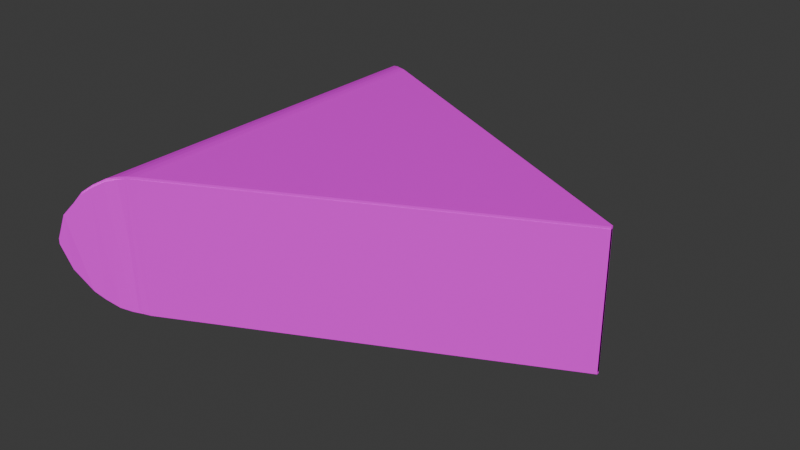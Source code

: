 # Source: truita.blend  (saved by Blender 4.5.90; exported with 4.5.12 LTS)
import bpy
from mathutils import Matrix  # noqa: F401  (used for matrix-valued properties, if any)

bpy.ops.wm.read_factory_settings(use_empty=True)
scene = bpy.context.scene
scene.name = 'Scene'

# ---- collections
col_collection = bpy.data.collections.new('Collection'); scene.collection.children.link(col_collection)

# ---- images (referenced by path relative to the original .blend; pixels are not part of the script)
import os
ASSET_DIR = os.environ.get("B2B_ASSET_DIR", "")  # directory of the original .blend (textures are referenced by path, not embedded)
HERE = os.path.dirname(os.path.abspath(__file__))  # packed textures are extracted next to this script under _unpacked/

def load_image(name, relpath, width, height, colorspace="sRGB"):
    """Load a texture the original file referenced (path relative to the .blend, or extracted next to this script)."""
    p = next((c for c in (os.path.join(HERE, relpath), os.path.join(ASSET_DIR, relpath)) if relpath and os.path.exists(c)), "")
    if p:
        img = bpy.data.images.load(p, check_existing=True)
        img.name = name
    else:  # same state as the original file: an image datablock whose file is absent (Cycles renders it pink)
        img = bpy.data.images.new(name, width, height)
        img.source = "FILE"
        img.filepath = "//" + (relpath or name)
    img.colorspace_settings.name = colorspace
    return img
img_texturatortilla_jpg = load_image('texturatortilla.jpg', 'texturas/texturatortilla.jpg', 1024, 1024, 'sRGB')
img_texturatortilla_jpg_001 = load_image('texturatortilla.jpg.001', 'texturas/texturatortilla.jpg', 1024, 1024, 'sRGB')

# ---- materials (node trees are filled in below, after node groups)
mat_textura = bpy.data.materials.new('textura')
mat_textura.alpha_threshold = 0.0
mat_textura.roughness = 0.5
mat_textura.line_color = (0.0, 0.0, 0.0, 1.0)
mat_textura_001 = bpy.data.materials.new('textura.001')
mat_textura_001.alpha_threshold = 0.0
mat_textura_001.roughness = 0.5
mat_textura_001.line_color = (0.0, 0.0, 0.0, 1.0)

# ---- material node trees
mat_textura.use_nodes = True; mat_textura.node_tree.nodes.clear()
_N = mat_textura.node_tree.nodes; _L = mat_textura.node_tree.links
n0 = _N.new('ShaderNodeOutputMaterial'); n0.name = 'Material Output'; n0.location = (200, 100)
n1 = _N.new('ShaderNodeBsdfPrincipled'); n1.name = 'Principled BSDF'; n1.location = (-200, 100)
n1.inputs[3].default_value = 1.45
n2 = _N.new('ShaderNodeTexImage'); n2.name = 'Image Texture'; n2.location = (-490, 80)
n2.image = img_texturatortilla_jpg
_L.new(n1.outputs[0], n0.inputs[0])
_L.new(n2.outputs[0], n1.inputs[0])
n0.is_active_output = True
mat_textura_001.use_nodes = True; mat_textura_001.node_tree.nodes.clear()
_N = mat_textura_001.node_tree.nodes; _L = mat_textura_001.node_tree.links
n0 = _N.new('ShaderNodeOutputMaterial'); n0.name = 'Material Output'; n0.location = (200, 100)
n1 = _N.new('ShaderNodeBsdfPrincipled'); n1.name = 'Principled BSDF'; n1.location = (-200, 100)
n1.inputs[3].default_value = 1.45
n2 = _N.new('ShaderNodeTexImage'); n2.name = 'Image Texture'; n2.location = (-490, 80)
n2.image = img_texturatortilla_jpg_001
_L.new(n1.outputs[0], n0.inputs[0])
_L.new(n2.outputs[0], n1.inputs[0])
n0.is_active_output = True

# ---- world
world_world = bpy.data.worlds.new('World'); scene.world = world_world
world_world.use_nodes = True; world_world.node_tree.nodes.clear()
_N = world_world.node_tree.nodes; _L = world_world.node_tree.links
n0 = _N.new('ShaderNodeOutputWorld'); n0.name = 'World Output'; n0.location = (200, 100)
n1 = _N.new('ShaderNodeBackground'); n1.name = 'Background'; n1.location = (-200, 100)
n1.inputs[0].default_value = (0.05088, 0.05088, 0.05088, 1.0)
_L.new(n1.outputs[0], n0.inputs[0])
n0.is_active_output = True
world_world.color = (0.05088, 0.05088, 0.05088)
world_world.sun_shadow_jitter_overblur = 0.0

# ---- meshes
me_cube = bpy.data.meshes.new('Cube')
me_cube.from_pydata([(1.0, 0.006367, 1.0), (1.0, 0.006367, -1.0), (1.0, -0.006367, 1.0), (1.0, -0.006367, -1.0), (-1.0, 1.0, 1.0), (-1.0, 1.0, -1.0), (-1.0, -1.0, 1.0), (-1.0, -1.0, -1.0), (-1.041, 1.019, -0.9925), (-1.041, -1.021, -0.9925), (-1.041, -1.021, 0.9925), (-1.041, 1.016, 0.9925), (-1.084, 1.04, -0.9704), (-1.084, -1.038, -0.9704), (-1.084, -1.038, 0.9704), (-1.084, 1.044, 0.9704), (-1.14, 1.077, -0.9255), (-1.14, -1.064, -0.9255), (-1.14, -1.064, 0.9255), (-1.14, 1.077, 0.9255), (-1.205, 1.113, -0.8224), (-1.205, -1.096, -0.8224), (-1.205, -1.096, 0.8224), (-1.205, 1.11, 0.8224), (-1.255, 1.141, -0.7124), (-1.255, -1.13, -0.7124), (-1.255, -1.13, 0.7124), (-1.255, 1.138, 0.7124), (-1.345, 1.191, -0.4099), (-1.345, -1.162, -0.4099), (-1.345, -1.162, 0.4099), (-1.345, 1.181, 0.4099), (-1.39, 1.209, -0.04052), (-1.39, -1.178, -0.04052), (-1.39, -1.178, 0.04052), (-1.39, 1.209, 0.04052)], [], [(0, 4, 6, 2), (3, 2, 6, 7), (4, 5, 8, 11), (5, 1, 3, 7), (1, 0, 2, 3), (5, 4, 0, 1), (11, 8, 12, 15), (7, 6, 10, 9), (5, 7, 9, 8), (6, 4, 11, 10), (14, 15, 19, 18), (8, 9, 13, 12), (10, 11, 15, 14), (9, 10, 14, 13), (19, 16, 20, 23), (13, 14, 18, 17), (15, 12, 16, 19), (12, 13, 17, 16), (23, 20, 24, 27), (16, 17, 21, 20), (18, 19, 23, 22), (17, 18, 22, 21), (26, 27, 31, 30), (20, 21, 25, 24), (22, 23, 27, 26), (21, 22, 26, 25), (31, 28, 32, 35), (25, 26, 30, 29), (27, 24, 28, 31), (24, 25, 29, 28), (33, 34, 35, 32), (28, 29, 33, 32), (30, 31, 35, 34), (29, 30, 34, 33)])
_uv = me_cube.uv_layers.new(name='UVMap')
_uv.uv.foreach_set('vector', [0.1345, 0.6963, 0.8818, 0.3346, 0.8154, 0.7879, 0.1345, 0.7202, 0.2653, 0.28, 0.5751, 0.1561, 0.6236, 0.4528, 0.3171, 0.5694, 0.625, 0.25, 0.375, 0.25, 0.375, 0.25, 0.625, 0.25, 0.1612, 0.6898, 0.8747, 0.3582, 0.8109, 0.8184, 0.1612, 0.7061, 0.375, 0.5, 0.625, 0.5, 0.625, 0.75, 0.375, 0.75, 0.3675, 0.2797, 0.5749, 0.182, 0.6182, 0.4003, 0.3652, 0.491, 0.625, 0.25, 0.375, 0.25, 0.375, 0.25, 0.625, 0.25, 0.4877, 0.6422, 0.7377, 0.6422, 0.7377, 0.6422, 0.4877, 0.6422, 0.125, 0.5, 0.125, 0.75, 0.125, 0.75, 0.125, 0.5, 0.762, 0.7486, 0.762, 0.4986, 0.762, 0.4986, 0.762, 0.7486, 0.762, 0.7486, 0.762, 0.4986, 0.762, 0.4986, 0.762, 0.7486, 0.125, 0.5, 0.125, 0.75, 0.125, 0.75, 0.125, 0.5, 0.762, 0.7486, 0.762, 0.4986, 0.762, 0.4986, 0.762, 0.7486, 0.4877, 0.6422, 0.7377, 0.6422, 0.7377, 0.6422, 0.4877, 0.6422, 0.8693, 0.6176, 0.683, 0.6176, 0.683, 0.6176, 0.8693, 0.6176, 0.4877, 0.6422, 0.7377, 0.6422, 0.7377, 0.6422, 0.4877, 0.6422, 0.625, 0.25, 0.375, 0.25, 0.375, 0.25, 0.625, 0.25, 0.125, 0.5, 0.125, 0.75, 0.125, 0.75, 0.125, 0.5, 0.8693, 0.6176, 0.683, 0.6176, 0.683, 0.6176, 0.8693, 0.6176, 0.125, 0.5, 0.125, 0.75, 0.125, 0.75, 0.125, 0.5, 0.762, 0.7486, 0.762, 0.4986, 0.762, 0.4986, 0.762, 0.7486, 0.8214, 0.8031, 0.8828, 0.4396, 0.8828, 0.4396, 0.8214, 0.8031, 0.762, 0.7486, 0.762, 0.4986, 0.762, 0.4986, 0.762, 0.7486, 0.125, 0.5, 0.125, 0.75, 0.125, 0.75, 0.125, 0.5, 0.762, 0.7486, 0.762, 0.4986, 0.762, 0.4986, 0.762, 0.7486, 0.8214, 0.8031, 0.8828, 0.4396, 0.8828, 0.4396, 0.8214, 0.8031, 0.8693, 0.6176, 0.683, 0.6176, 0.683, 0.6176, 0.8693, 0.6176, 0.8214, 0.8031, 0.8828, 0.4396, 0.8828, 0.4396, 0.8214, 0.8031, 0.8693, 0.6176, 0.683, 0.6176, 0.683, 0.6176, 0.8693, 0.6176, 0.125, 0.5, 0.125, 0.75, 0.125, 0.75, 0.125, 0.5, 0.683, 0.4314, 0.8693, 0.4314, 0.8693, 0.6176, 0.683, 0.6176, 0.8015, 0.561, 0.8015, 0.7822, 0.8015, 0.7822, 0.8015, 0.561, 0.762, 0.7486, 0.762, 0.4986, 0.762, 0.4986, 0.762, 0.7486, 0.8214, 0.8031, 0.8828, 0.4396, 0.8828, 0.4396, 0.8214, 0.8031])
me_cube.materials.append(mat_textura)
me_cube.use_mirror_vertex_groups = False
me_cube.update()
me_cube_001 = bpy.data.meshes.new('Cube.001')
me_cube_001.from_pydata([(1.0, 0.006367, 1.0), (1.0, 0.006367, -1.0), (1.0, -0.006367, 1.0), (1.0, -0.006367, -1.0), (-1.0, 1.0, 1.0), (-1.0, 1.0, -1.0), (-1.0, -1.0, 1.0), (-1.0, -1.0, -1.0), (-1.041, 1.019, -0.9925), (-1.041, -1.021, -0.9925), (-1.041, -1.021, 0.9925), (-1.041, 1.016, 0.9925), (-1.084, 1.04, -0.9704), (-1.084, -1.038, -0.9704), (-1.084, -1.038, 0.9704), (-1.084, 1.044, 0.9704), (-1.14, 1.077, -0.9255), (-1.14, -1.064, -0.9255), (-1.14, -1.064, 0.9255), (-1.14, 1.077, 0.9255), (-1.205, 1.113, -0.8224), (-1.205, -1.096, -0.8224), (-1.205, -1.096, 0.8224), (-1.205, 1.11, 0.8224), (-1.255, 1.141, -0.7124), (-1.255, -1.13, -0.7124), (-1.255, -1.13, 0.7124), (-1.255, 1.138, 0.7124), (-1.345, 1.191, -0.4099), (-1.345, -1.162, -0.4099), (-1.345, -1.162, 0.4099), (-1.345, 1.181, 0.4099), (-1.39, 1.209, -0.04052), (-1.39, -1.178, -0.04052), (-1.39, -1.178, 0.04052), (-1.39, 1.209, 0.04052)], [], [(0, 4, 6, 2), (3, 2, 6, 7), (4, 5, 8, 11), (5, 1, 3, 7), (1, 0, 2, 3), (5, 4, 0, 1), (11, 8, 12, 15), (7, 6, 10, 9), (5, 7, 9, 8), (6, 4, 11, 10), (14, 15, 19, 18), (8, 9, 13, 12), (10, 11, 15, 14), (9, 10, 14, 13), (19, 16, 20, 23), (13, 14, 18, 17), (15, 12, 16, 19), (12, 13, 17, 16), (23, 20, 24, 27), (16, 17, 21, 20), (18, 19, 23, 22), (17, 18, 22, 21), (26, 27, 31, 30), (20, 21, 25, 24), (22, 23, 27, 26), (21, 22, 26, 25), (31, 28, 32, 35), (25, 26, 30, 29), (27, 24, 28, 31), (24, 25, 29, 28), (33, 34, 35, 32), (28, 29, 33, 32), (30, 31, 35, 34), (29, 30, 34, 33)])
_uv = me_cube_001.uv_layers.new(name='UVMap')
_uv.uv.foreach_set('vector', [0.1345, 0.6963, 0.8818, 0.3346, 0.8154, 0.7879, 0.1345, 0.7202, 0.2653, 0.28, 0.5751, 0.1561, 0.6236, 0.4528, 0.3171, 0.5694, 0.625, 0.25, 0.375, 0.25, 0.375, 0.25, 0.625, 0.25, 0.1612, 0.6898, 0.8747, 0.3582, 0.8109, 0.8184, 0.1612, 0.7061, 0.375, 0.5, 0.625, 0.5, 0.625, 0.75, 0.375, 0.75, 0.3675, 0.2797, 0.5749, 0.182, 0.6182, 0.4003, 0.3652, 0.491, 0.625, 0.25, 0.375, 0.25, 0.375, 0.25, 0.625, 0.25, 0.4877, 0.6422, 0.7377, 0.6422, 0.7377, 0.6422, 0.4877, 0.6422, 0.125, 0.5, 0.125, 0.75, 0.125, 0.75, 0.125, 0.5, 0.762, 0.7486, 0.762, 0.4986, 0.762, 0.4986, 0.762, 0.7486, 0.762, 0.7486, 0.762, 0.4986, 0.762, 0.4986, 0.762, 0.7486, 0.125, 0.5, 0.125, 0.75, 0.125, 0.75, 0.125, 0.5, 0.762, 0.7486, 0.762, 0.4986, 0.762, 0.4986, 0.762, 0.7486, 0.4877, 0.6422, 0.7377, 0.6422, 0.7377, 0.6422, 0.4877, 0.6422, 0.8693, 0.6176, 0.683, 0.6176, 0.683, 0.6176, 0.8693, 0.6176, 0.4877, 0.6422, 0.7377, 0.6422, 0.7377, 0.6422, 0.4877, 0.6422, 0.625, 0.25, 0.375, 0.25, 0.375, 0.25, 0.625, 0.25, 0.125, 0.5, 0.125, 0.75, 0.125, 0.75, 0.125, 0.5, 0.8693, 0.6176, 0.683, 0.6176, 0.683, 0.6176, 0.8693, 0.6176, 0.125, 0.5, 0.125, 0.75, 0.125, 0.75, 0.125, 0.5, 0.762, 0.7486, 0.762, 0.4986, 0.762, 0.4986, 0.762, 0.7486, 0.8214, 0.8031, 0.8828, 0.4396, 0.8828, 0.4396, 0.8214, 0.8031, 0.762, 0.7486, 0.762, 0.4986, 0.762, 0.4986, 0.762, 0.7486, 0.125, 0.5, 0.125, 0.75, 0.125, 0.75, 0.125, 0.5, 0.762, 0.7486, 0.762, 0.4986, 0.762, 0.4986, 0.762, 0.7486, 0.8214, 0.8031, 0.8828, 0.4396, 0.8828, 0.4396, 0.8214, 0.8031, 0.8693, 0.6176, 0.683, 0.6176, 0.683, 0.6176, 0.8693, 0.6176, 0.8214, 0.8031, 0.8828, 0.4396, 0.8828, 0.4396, 0.8214, 0.8031, 0.8693, 0.6176, 0.683, 0.6176, 0.683, 0.6176, 0.8693, 0.6176, 0.125, 0.5, 0.125, 0.75, 0.125, 0.75, 0.125, 0.5, 0.683, 0.4314, 0.8693, 0.4314, 0.8693, 0.6176, 0.683, 0.6176, 0.8015, 0.561, 0.8015, 0.7822, 0.8015, 0.7822, 0.8015, 0.561, 0.762, 0.7486, 0.762, 0.4986, 0.762, 0.4986, 0.762, 0.7486, 0.8214, 0.8031, 0.8828, 0.4396, 0.8828, 0.4396, 0.8214, 0.8031])
me_cube_001.materials.append(mat_textura_001)
me_cube_001.use_mirror_vertex_groups = False
me_cube_001.update()

# ---- objects
ob_cube = bpy.data.objects.new('Cube', me_cube)
ob_cube_001 = bpy.data.objects.new('Cube.001', me_cube_001)

# ---- transforms, parenting, visibility, modifiers, constraints
ob_cube.location = (0.0, 0.0, 0.0)
ob_cube.scale = (1.0, 1.0, 0.3787)
ob_cube.lock_rotations_4d = False
ob_cube.empty_display_type = 'ARROWS'
ob_cube.lineart.crease_threshold = 0.0
ob_cube_001.location = (0.0, -0.001148, -0.01274)
ob_cube_001.rotation_euler = (3.143, -0.0, 0.0)
ob_cube_001.scale = (1.0, 1.0, 0.3787)
ob_cube_001.lock_rotations_4d = False
ob_cube_001.empty_display_type = 'ARROWS'
ob_cube_001.lineart.crease_threshold = 0.0

# ---- collection membership
col_collection.objects.link(ob_cube)
col_collection.objects.link(ob_cube_001)

# ---- scene / render settings (as saved in the file)
scene.frame_start = 1; scene.frame_end = 250; scene.frame_set(1)
scene.render.engine = 'BLENDER_EEVEE_NEXT'
bpy.context.view_layer.update()

# ---- added for rendering (the .blend has no active camera and no usable light): camera, sun
cam_auto = bpy.data.cameras.new('AutoCamera')
cam_auto.lens = 50.0
cam_auto.sensor_width = 36.0
cam_auto.clip_end = 1000.0
ob_auto_camera = bpy.data.objects.new('AutoCamera', cam_auto)
scene.collection.objects.link(ob_auto_camera)
ob_auto_camera.location = (3.03177, -3.87308, 2.57449)
ob_auto_camera.rotation_euler = (1.09748, -7.21219e-08, 0.694738)
scene.camera = ob_auto_camera
light_auto_sun = bpy.data.lights.new('AutoSun', 'SUN')
light_auto_sun.energy = 3.0
light_auto_sun.angle = 0.0523599
ob_auto_sun = bpy.data.objects.new('AutoSun', light_auto_sun)
scene.collection.objects.link(ob_auto_sun)
ob_auto_sun.rotation_euler = (0.872665, 0.174533, 0.523599)
bpy.context.view_layer.update()
